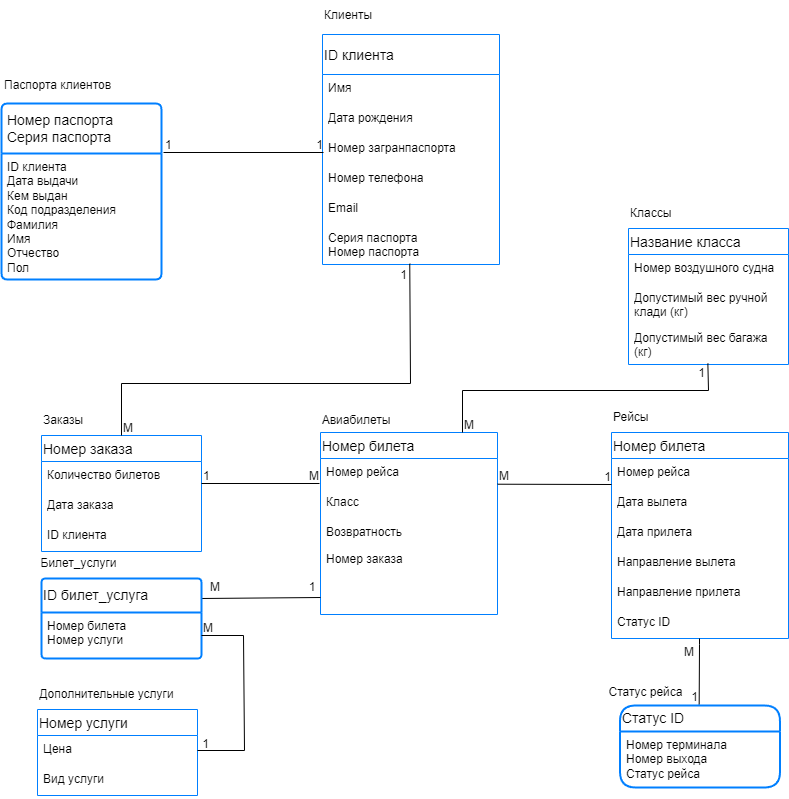

The diagram above was exported from draw.io. Its source (the exported page's mxGraphModel, read from the mxfile embedded in the PNG):
<mxGraphModel dx="1222" dy="1871" grid="0" gridSize="10" guides="1" tooltips="1" connect="1" arrows="1" fold="1" page="1" pageScale="1" pageWidth="827" pageHeight="1169" math="0" shadow="0">
  <root>
    <mxCell id="0" />
    <mxCell id="1" parent="0" />
    <mxCell id="-GFy0aDTAerLGd_PtXq9-6" value="Номер заказа" style="swimlane;fontStyle=0;childLayout=stackLayout;horizontal=1;startSize=26;horizontalStack=0;resizeParent=1;resizeParentMax=0;resizeLast=0;collapsible=1;marginBottom=0;align=left;fontSize=14;strokeColor=#007FFF;" parent="1" vertex="1">
      <mxGeometry x="56" y="65" width="160" height="116" as="geometry" />
    </mxCell>
    <mxCell id="-GFy0aDTAerLGd_PtXq9-7" value="Количество билетов" style="text;strokeColor=none;fillColor=none;spacingLeft=4;spacingRight=4;overflow=hidden;rotatable=0;points=[[0,0.5],[1,0.5]];portConstraint=eastwest;fontSize=12;whiteSpace=wrap;html=1;" parent="-GFy0aDTAerLGd_PtXq9-6" vertex="1">
      <mxGeometry y="26" width="160" height="30" as="geometry" />
    </mxCell>
    <mxCell id="3ASA2JuW_p4Q3ci79hdm-23" value="Дата заказа" style="text;strokeColor=none;fillColor=none;spacingLeft=4;spacingRight=4;overflow=hidden;rotatable=0;points=[[0,0.5],[1,0.5]];portConstraint=eastwest;fontSize=12;whiteSpace=wrap;html=1;" parent="-GFy0aDTAerLGd_PtXq9-6" vertex="1">
      <mxGeometry y="56" width="160" height="30" as="geometry" />
    </mxCell>
    <mxCell id="3ASA2JuW_p4Q3ci79hdm-27" value="ID клиента" style="text;strokeColor=none;fillColor=none;spacingLeft=4;spacingRight=4;overflow=hidden;rotatable=0;points=[[0,0.5],[1,0.5]];portConstraint=eastwest;fontSize=12;whiteSpace=wrap;html=1;" parent="-GFy0aDTAerLGd_PtXq9-6" vertex="1">
      <mxGeometry y="86" width="160" height="30" as="geometry" />
    </mxCell>
    <mxCell id="-GFy0aDTAerLGd_PtXq9-10" value="Заказы" style="text;html=1;strokeColor=none;fillColor=none;align=left;verticalAlign=middle;whiteSpace=wrap;rounded=0;" parent="1" vertex="1">
      <mxGeometry x="56" y="35" width="60" height="30" as="geometry" />
    </mxCell>
    <mxCell id="-GFy0aDTAerLGd_PtXq9-14" value="Авиабилеты" style="text;html=1;strokeColor=none;fillColor=none;align=center;verticalAlign=middle;whiteSpace=wrap;rounded=0;" parent="1" vertex="1">
      <mxGeometry x="341" y="35" width="60" height="30" as="geometry" />
    </mxCell>
    <mxCell id="-GFy0aDTAerLGd_PtXq9-11" value="Номер билета" style="swimlane;fontStyle=0;childLayout=stackLayout;horizontal=1;startSize=26;horizontalStack=0;resizeParent=1;resizeParentMax=0;resizeLast=0;collapsible=1;marginBottom=0;align=left;fontSize=14;strokeColor=#007FFF;" parent="1" vertex="1">
      <mxGeometry x="335" y="62" width="177" height="182" as="geometry" />
    </mxCell>
    <mxCell id="-GFy0aDTAerLGd_PtXq9-12" value="Номер рейса" style="text;strokeColor=none;fillColor=none;spacingLeft=4;spacingRight=4;overflow=hidden;rotatable=0;points=[[0,0.5],[1,0.5]];portConstraint=eastwest;fontSize=12;whiteSpace=wrap;html=1;" parent="-GFy0aDTAerLGd_PtXq9-11" vertex="1">
      <mxGeometry y="26" width="177" height="30" as="geometry" />
    </mxCell>
    <mxCell id="-GFy0aDTAerLGd_PtXq9-13" value="Класс" style="text;strokeColor=none;fillColor=none;spacingLeft=4;spacingRight=4;overflow=hidden;rotatable=0;points=[[0,0.5],[1,0.5]];portConstraint=eastwest;fontSize=12;whiteSpace=wrap;html=1;" parent="-GFy0aDTAerLGd_PtXq9-11" vertex="1">
      <mxGeometry y="56" width="177" height="30" as="geometry" />
    </mxCell>
    <mxCell id="-GFy0aDTAerLGd_PtXq9-15" value="Возвратность" style="text;strokeColor=none;fillColor=none;spacingLeft=4;spacingRight=4;overflow=hidden;rotatable=0;points=[[0,0.5],[1,0.5]];portConstraint=eastwest;fontSize=12;whiteSpace=wrap;html=1;" parent="-GFy0aDTAerLGd_PtXq9-11" vertex="1">
      <mxGeometry y="86" width="177" height="27" as="geometry" />
    </mxCell>
    <mxCell id="3ASA2JuW_p4Q3ci79hdm-24" value="Номер заказа" style="text;strokeColor=none;fillColor=none;spacingLeft=4;spacingRight=4;overflow=hidden;rotatable=0;points=[[0,0.5],[1,0.5]];portConstraint=eastwest;fontSize=12;whiteSpace=wrap;html=1;" parent="-GFy0aDTAerLGd_PtXq9-11" vertex="1">
      <mxGeometry y="113" width="177" height="69" as="geometry" />
    </mxCell>
    <mxCell id="-GFy0aDTAerLGd_PtXq9-17" value="Рейсы" style="text;html=1;strokeColor=none;fillColor=none;align=left;verticalAlign=middle;whiteSpace=wrap;rounded=0;" parent="1" vertex="1">
      <mxGeometry x="626" y="32" width="60" height="30" as="geometry" />
    </mxCell>
    <mxCell id="-GFy0aDTAerLGd_PtXq9-23" value="Номер билета" style="swimlane;fontStyle=0;childLayout=stackLayout;horizontal=1;startSize=26;horizontalStack=0;resizeParent=1;resizeParentMax=0;resizeLast=0;collapsible=1;marginBottom=0;align=left;fontSize=14;strokeColor=#007FFF;" parent="1" vertex="1">
      <mxGeometry x="626" y="62" width="177" height="206" as="geometry" />
    </mxCell>
    <mxCell id="-GFy0aDTAerLGd_PtXq9-24" value="Номер рейса" style="text;strokeColor=none;fillColor=none;spacingLeft=4;spacingRight=4;overflow=hidden;rotatable=0;points=[[0,0.5],[1,0.5]];portConstraint=eastwest;fontSize=12;whiteSpace=wrap;html=1;" parent="-GFy0aDTAerLGd_PtXq9-23" vertex="1">
      <mxGeometry y="26" width="177" height="30" as="geometry" />
    </mxCell>
    <mxCell id="-GFy0aDTAerLGd_PtXq9-25" value="Дата вылета" style="text;strokeColor=none;fillColor=none;spacingLeft=4;spacingRight=4;overflow=hidden;rotatable=0;points=[[0,0.5],[1,0.5]];portConstraint=eastwest;fontSize=12;whiteSpace=wrap;html=1;" parent="-GFy0aDTAerLGd_PtXq9-23" vertex="1">
      <mxGeometry y="56" width="177" height="30" as="geometry" />
    </mxCell>
    <mxCell id="-GFy0aDTAerLGd_PtXq9-26" value="Дата прилета" style="text;strokeColor=none;fillColor=none;spacingLeft=4;spacingRight=4;overflow=hidden;rotatable=0;points=[[0,0.5],[1,0.5]];portConstraint=eastwest;fontSize=12;whiteSpace=wrap;html=1;" parent="-GFy0aDTAerLGd_PtXq9-23" vertex="1">
      <mxGeometry y="86" width="177" height="30" as="geometry" />
    </mxCell>
    <mxCell id="-GFy0aDTAerLGd_PtXq9-27" value="Направление вылета" style="text;strokeColor=none;fillColor=none;spacingLeft=4;spacingRight=4;overflow=hidden;rotatable=0;points=[[0,0.5],[1,0.5]];portConstraint=eastwest;fontSize=12;whiteSpace=wrap;html=1;" parent="-GFy0aDTAerLGd_PtXq9-23" vertex="1">
      <mxGeometry y="116" width="177" height="30" as="geometry" />
    </mxCell>
    <mxCell id="-GFy0aDTAerLGd_PtXq9-28" value="Направление прилета" style="text;strokeColor=none;fillColor=none;spacingLeft=4;spacingRight=4;overflow=hidden;rotatable=0;points=[[0,0.5],[1,0.5]];portConstraint=eastwest;fontSize=12;whiteSpace=wrap;html=1;" parent="-GFy0aDTAerLGd_PtXq9-23" vertex="1">
      <mxGeometry y="146" width="177" height="30" as="geometry" />
    </mxCell>
    <mxCell id="yjBaEWvQ8lYXArMXHCgn-1" value="Статус ID" style="text;strokeColor=none;fillColor=none;spacingLeft=4;spacingRight=4;overflow=hidden;rotatable=0;points=[[0,0.5],[1,0.5]];portConstraint=eastwest;fontSize=12;whiteSpace=wrap;html=1;" parent="-GFy0aDTAerLGd_PtXq9-23" vertex="1">
      <mxGeometry y="176" width="177" height="30" as="geometry" />
    </mxCell>
    <mxCell id="-GFy0aDTAerLGd_PtXq9-32" value="" style="endArrow=none;html=1;rounded=0;" parent="1" edge="1">
      <mxGeometry relative="1" as="geometry">
        <mxPoint x="216" y="113" as="sourcePoint" />
        <mxPoint x="334" y="113" as="targetPoint" />
      </mxGeometry>
    </mxCell>
    <mxCell id="-GFy0aDTAerLGd_PtXq9-33" value="1" style="resizable=0;html=1;whiteSpace=wrap;align=left;verticalAlign=bottom;" parent="-GFy0aDTAerLGd_PtXq9-32" connectable="0" vertex="1">
      <mxGeometry x="-1" relative="1" as="geometry" />
    </mxCell>
    <mxCell id="-GFy0aDTAerLGd_PtXq9-34" value="M" style="resizable=0;html=1;whiteSpace=wrap;align=right;verticalAlign=bottom;" parent="-GFy0aDTAerLGd_PtXq9-32" connectable="0" vertex="1">
      <mxGeometry x="1" relative="1" as="geometry" />
    </mxCell>
    <mxCell id="-GFy0aDTAerLGd_PtXq9-35" value="" style="endArrow=none;html=1;rounded=0;exitX=1.001;exitY=-0.143;exitDx=0;exitDy=0;exitPerimeter=0;" parent="1" source="-GFy0aDTAerLGd_PtXq9-13" edge="1">
      <mxGeometry relative="1" as="geometry">
        <mxPoint x="525" y="114" as="sourcePoint" />
        <mxPoint x="626" y="114" as="targetPoint" />
      </mxGeometry>
    </mxCell>
    <mxCell id="-GFy0aDTAerLGd_PtXq9-36" value="M" style="resizable=0;html=1;whiteSpace=wrap;align=left;verticalAlign=bottom;" parent="-GFy0aDTAerLGd_PtXq9-35" connectable="0" vertex="1">
      <mxGeometry x="-1" relative="1" as="geometry" />
    </mxCell>
    <mxCell id="-GFy0aDTAerLGd_PtXq9-37" value="1" style="resizable=0;html=1;whiteSpace=wrap;align=right;verticalAlign=bottom;" parent="-GFy0aDTAerLGd_PtXq9-35" connectable="0" vertex="1">
      <mxGeometry x="1" relative="1" as="geometry" />
    </mxCell>
    <mxCell id="-GFy0aDTAerLGd_PtXq9-38" value="" style="endArrow=none;html=1;rounded=0;" parent="1" edge="1">
      <mxGeometry relative="1" as="geometry">
        <mxPoint x="714" y="268" as="sourcePoint" />
        <mxPoint x="713.6700000000001" y="334" as="targetPoint" />
        <Array as="points">
          <mxPoint x="714" y="274" />
        </Array>
      </mxGeometry>
    </mxCell>
    <mxCell id="-GFy0aDTAerLGd_PtXq9-39" value="M" style="resizable=0;html=1;whiteSpace=wrap;align=left;verticalAlign=bottom;" parent="-GFy0aDTAerLGd_PtXq9-38" connectable="0" vertex="1">
      <mxGeometry x="-1" relative="1" as="geometry">
        <mxPoint x="-17" y="21" as="offset" />
      </mxGeometry>
    </mxCell>
    <mxCell id="-GFy0aDTAerLGd_PtXq9-40" value="1" style="resizable=0;html=1;whiteSpace=wrap;align=right;verticalAlign=bottom;" parent="-GFy0aDTAerLGd_PtXq9-38" connectable="0" vertex="1">
      <mxGeometry x="1" relative="1" as="geometry" />
    </mxCell>
    <mxCell id="-GFy0aDTAerLGd_PtXq9-46" value="Статус рейса" style="text;html=1;align=center;verticalAlign=middle;resizable=0;points=[];autosize=1;strokeColor=none;fillColor=none;" parent="1" vertex="1">
      <mxGeometry x="614" y="309" width="92" height="26" as="geometry" />
    </mxCell>
    <mxCell id="-GFy0aDTAerLGd_PtXq9-47" value="Статус ID" style="swimlane;childLayout=stackLayout;horizontal=1;startSize=26;horizontalStack=0;rounded=1;fontSize=14;fontStyle=0;strokeWidth=2;resizeParent=0;resizeLast=1;shadow=0;dashed=0;align=left;arcSize=20;whiteSpace=wrap;html=1;strokeColor=#007FFF;" parent="1" vertex="1">
      <mxGeometry x="634.5" y="335" width="160" height="82" as="geometry" />
    </mxCell>
    <mxCell id="-GFy0aDTAerLGd_PtXq9-48" value="Номер терминала&amp;nbsp;&lt;br&gt;Номер выхода&lt;br&gt;Статус рейса" style="align=left;strokeColor=none;fillColor=none;spacingLeft=4;fontSize=12;verticalAlign=top;resizable=0;rotatable=0;part=1;html=1;" parent="-GFy0aDTAerLGd_PtXq9-47" vertex="1">
      <mxGeometry y="26" width="160" height="56" as="geometry" />
    </mxCell>
    <mxCell id="-GFy0aDTAerLGd_PtXq9-49" value="ID клиента" style="swimlane;fontStyle=0;childLayout=stackLayout;horizontal=1;startSize=40;horizontalStack=0;resizeParent=1;resizeParentMax=0;resizeLast=0;collapsible=1;marginBottom=0;align=left;fontSize=14;strokeColor=#007FFF;" parent="1" vertex="1">
      <mxGeometry x="337" y="-336" width="177" height="230" as="geometry" />
    </mxCell>
    <mxCell id="-GFy0aDTAerLGd_PtXq9-56" value="Имя" style="text;strokeColor=none;fillColor=none;spacingLeft=4;spacingRight=4;overflow=hidden;rotatable=0;points=[[0,0.5],[1,0.5]];portConstraint=eastwest;fontSize=12;whiteSpace=wrap;html=1;" parent="-GFy0aDTAerLGd_PtXq9-49" vertex="1">
      <mxGeometry y="40" width="177" height="30" as="geometry" />
    </mxCell>
    <mxCell id="-GFy0aDTAerLGd_PtXq9-59" value="Дата рождения" style="text;strokeColor=none;fillColor=none;spacingLeft=4;spacingRight=4;overflow=hidden;rotatable=0;points=[[0,0.5],[1,0.5]];portConstraint=eastwest;fontSize=12;whiteSpace=wrap;html=1;" parent="-GFy0aDTAerLGd_PtXq9-49" vertex="1">
      <mxGeometry y="70" width="177" height="30" as="geometry" />
    </mxCell>
    <mxCell id="-GFy0aDTAerLGd_PtXq9-60" value="Номер загранпаспорта" style="text;strokeColor=none;fillColor=none;spacingLeft=4;spacingRight=4;overflow=hidden;rotatable=0;points=[[0,0.5],[1,0.5]];portConstraint=eastwest;fontSize=12;whiteSpace=wrap;html=1;" parent="-GFy0aDTAerLGd_PtXq9-49" vertex="1">
      <mxGeometry y="100" width="177" height="30" as="geometry" />
    </mxCell>
    <mxCell id="-GFy0aDTAerLGd_PtXq9-61" value="Номер телефона" style="text;strokeColor=none;fillColor=none;spacingLeft=4;spacingRight=4;overflow=hidden;rotatable=0;points=[[0,0.5],[1,0.5]];portConstraint=eastwest;fontSize=12;whiteSpace=wrap;html=1;" parent="-GFy0aDTAerLGd_PtXq9-49" vertex="1">
      <mxGeometry y="130" width="177" height="30" as="geometry" />
    </mxCell>
    <mxCell id="-GFy0aDTAerLGd_PtXq9-62" value="Email" style="text;strokeColor=none;fillColor=none;spacingLeft=4;spacingRight=4;overflow=hidden;rotatable=0;points=[[0,0.5],[1,0.5]];portConstraint=eastwest;fontSize=12;whiteSpace=wrap;html=1;" parent="-GFy0aDTAerLGd_PtXq9-49" vertex="1">
      <mxGeometry y="160" width="177" height="30" as="geometry" />
    </mxCell>
    <mxCell id="3ASA2JuW_p4Q3ci79hdm-1" value="Серия паспорта&lt;br&gt;Номер паспорта" style="text;strokeColor=none;fillColor=none;spacingLeft=4;spacingRight=4;overflow=hidden;rotatable=0;points=[[0,0.5],[1,0.5]];portConstraint=eastwest;fontSize=12;whiteSpace=wrap;html=1;" parent="-GFy0aDTAerLGd_PtXq9-49" vertex="1">
      <mxGeometry y="190" width="177" height="40" as="geometry" />
    </mxCell>
    <mxCell id="-GFy0aDTAerLGd_PtXq9-63" value="Клиенты" style="text;html=1;strokeColor=none;fillColor=none;align=left;verticalAlign=middle;whiteSpace=wrap;rounded=0;" parent="1" vertex="1">
      <mxGeometry x="337" y="-370" width="60" height="30" as="geometry" />
    </mxCell>
    <mxCell id="-GFy0aDTAerLGd_PtXq9-88" value="" style="endArrow=none;html=1;rounded=0;exitX=0.5;exitY=0;exitDx=0;exitDy=0;entryX=0.493;entryY=0.981;entryDx=0;entryDy=0;entryPerimeter=0;" parent="1" source="-GFy0aDTAerLGd_PtXq9-6" target="3ASA2JuW_p4Q3ci79hdm-1" edge="1">
      <mxGeometry relative="1" as="geometry">
        <mxPoint x="190" y="-51" as="sourcePoint" />
        <mxPoint x="425" y="-24" as="targetPoint" />
        <Array as="points">
          <mxPoint x="136" y="13" />
          <mxPoint x="425" y="13" />
        </Array>
      </mxGeometry>
    </mxCell>
    <mxCell id="-GFy0aDTAerLGd_PtXq9-89" value="M" style="resizable=0;html=1;whiteSpace=wrap;align=left;verticalAlign=bottom;" parent="-GFy0aDTAerLGd_PtXq9-88" connectable="0" vertex="1">
      <mxGeometry x="-1" relative="1" as="geometry" />
    </mxCell>
    <mxCell id="-GFy0aDTAerLGd_PtXq9-90" value="1" style="resizable=0;html=1;whiteSpace=wrap;align=right;verticalAlign=bottom;" parent="-GFy0aDTAerLGd_PtXq9-88" connectable="0" vertex="1">
      <mxGeometry x="1" relative="1" as="geometry">
        <mxPoint x="-2" y="18" as="offset" />
      </mxGeometry>
    </mxCell>
    <mxCell id="-GFy0aDTAerLGd_PtXq9-104" value="Название класса" style="swimlane;fontStyle=0;childLayout=stackLayout;horizontal=1;startSize=26;horizontalStack=0;resizeParent=1;resizeParentMax=0;resizeLast=0;collapsible=1;marginBottom=0;align=left;fontSize=14;strokeColor=#007FFF;" parent="1" vertex="1">
      <mxGeometry x="643" y="-142" width="160" height="136" as="geometry" />
    </mxCell>
    <mxCell id="-GFy0aDTAerLGd_PtXq9-106" value="Номер воздушного судна" style="text;strokeColor=none;fillColor=none;spacingLeft=4;spacingRight=4;overflow=hidden;rotatable=0;points=[[0,0.5],[1,0.5]];portConstraint=eastwest;fontSize=12;whiteSpace=wrap;html=1;" parent="-GFy0aDTAerLGd_PtXq9-104" vertex="1">
      <mxGeometry y="26" width="160" height="30" as="geometry" />
    </mxCell>
    <mxCell id="-GFy0aDTAerLGd_PtXq9-107" value="Допустимый вес ручной клади (кг)" style="text;strokeColor=none;fillColor=none;spacingLeft=4;spacingRight=4;overflow=hidden;rotatable=0;points=[[0,0.5],[1,0.5]];portConstraint=eastwest;fontSize=12;whiteSpace=wrap;html=1;" parent="-GFy0aDTAerLGd_PtXq9-104" vertex="1">
      <mxGeometry y="56" width="160" height="40" as="geometry" />
    </mxCell>
    <mxCell id="-GFy0aDTAerLGd_PtXq9-108" value="Допустимый вес багажа (кг)" style="text;strokeColor=none;fillColor=none;spacingLeft=4;spacingRight=4;overflow=hidden;rotatable=0;points=[[0,0.5],[1,0.5]];portConstraint=eastwest;fontSize=12;whiteSpace=wrap;html=1;" parent="-GFy0aDTAerLGd_PtXq9-104" vertex="1">
      <mxGeometry y="96" width="160" height="40" as="geometry" />
    </mxCell>
    <mxCell id="-GFy0aDTAerLGd_PtXq9-109" value="Классы" style="text;strokeColor=none;align=left;fillColor=none;html=1;verticalAlign=middle;whiteSpace=wrap;rounded=0;" parent="1" vertex="1">
      <mxGeometry x="643" y="-172" width="60" height="30" as="geometry" />
    </mxCell>
    <mxCell id="-GFy0aDTAerLGd_PtXq9-110" value="" style="endArrow=none;html=1;rounded=0;exitX=0.5;exitY=0;exitDx=0;exitDy=0;entryX=0.496;entryY=0.977;entryDx=0;entryDy=0;entryPerimeter=0;" parent="1" target="-GFy0aDTAerLGd_PtXq9-108" edge="1">
      <mxGeometry relative="1" as="geometry">
        <mxPoint x="477" y="62" as="sourcePoint" />
        <mxPoint x="766" y="-27" as="targetPoint" />
        <Array as="points">
          <mxPoint x="477" y="20" />
          <mxPoint x="723" y="20" />
        </Array>
      </mxGeometry>
    </mxCell>
    <mxCell id="-GFy0aDTAerLGd_PtXq9-111" value="M" style="resizable=0;html=1;whiteSpace=wrap;align=left;verticalAlign=bottom;" parent="-GFy0aDTAerLGd_PtXq9-110" connectable="0" vertex="1">
      <mxGeometry x="-1" relative="1" as="geometry" />
    </mxCell>
    <mxCell id="-GFy0aDTAerLGd_PtXq9-112" value="1" style="resizable=0;html=1;whiteSpace=wrap;align=right;verticalAlign=bottom;" parent="-GFy0aDTAerLGd_PtXq9-110" connectable="0" vertex="1">
      <mxGeometry x="1" relative="1" as="geometry">
        <mxPoint x="-2" y="18" as="offset" />
      </mxGeometry>
    </mxCell>
    <mxCell id="-GFy0aDTAerLGd_PtXq9-114" value="Номер услуги" style="swimlane;fontStyle=0;childLayout=stackLayout;horizontal=1;startSize=26;horizontalStack=0;resizeParent=1;resizeParentMax=0;resizeLast=0;collapsible=1;marginBottom=0;align=left;fontSize=14;strokeColor=#007FFF;" parent="1" vertex="1">
      <mxGeometry x="52" y="339" width="160" height="86" as="geometry" />
    </mxCell>
    <mxCell id="-GFy0aDTAerLGd_PtXq9-116" value="Цена" style="text;strokeColor=none;fillColor=none;spacingLeft=4;spacingRight=4;overflow=hidden;rotatable=0;points=[[0,0.5],[1,0.5]];portConstraint=eastwest;fontSize=12;whiteSpace=wrap;html=1;" parent="-GFy0aDTAerLGd_PtXq9-114" vertex="1">
      <mxGeometry y="26" width="160" height="30" as="geometry" />
    </mxCell>
    <mxCell id="3ASA2JuW_p4Q3ci79hdm-22" value="Вид услуги" style="text;strokeColor=none;fillColor=none;spacingLeft=4;spacingRight=4;overflow=hidden;rotatable=0;points=[[0,0.5],[1,0.5]];portConstraint=eastwest;fontSize=12;whiteSpace=wrap;html=1;" parent="-GFy0aDTAerLGd_PtXq9-114" vertex="1">
      <mxGeometry y="56" width="160" height="30" as="geometry" />
    </mxCell>
    <mxCell id="-GFy0aDTAerLGd_PtXq9-118" value="Дополнительные услуги" style="text;strokeColor=none;align=center;fillColor=none;html=1;verticalAlign=middle;whiteSpace=wrap;rounded=0;" parent="1" vertex="1">
      <mxGeometry x="45" y="309" width="152.5" height="30" as="geometry" />
    </mxCell>
    <mxCell id="-GFy0aDTAerLGd_PtXq9-119" value="" style="endArrow=none;html=1;rounded=0;exitX=0;exitY=0.5;exitDx=0;exitDy=0;entryX=1;entryY=0.25;entryDx=0;entryDy=0;" parent="1" target="3ASA2JuW_p4Q3ci79hdm-16" edge="1">
      <mxGeometry relative="1" as="geometry">
        <mxPoint x="334.9999999999999" y="226.99999999999977" as="sourcePoint" />
        <mxPoint x="416" y="220" as="targetPoint" />
      </mxGeometry>
    </mxCell>
    <mxCell id="-GFy0aDTAerLGd_PtXq9-125" value="M" style="text;strokeColor=none;align=center;fillColor=none;html=1;verticalAlign=middle;whiteSpace=wrap;rounded=0;" parent="1" vertex="1">
      <mxGeometry x="222" y="211" width="15.7" height="12.82" as="geometry" />
    </mxCell>
    <mxCell id="-GFy0aDTAerLGd_PtXq9-126" value="1" style="text;strokeColor=none;align=center;fillColor=none;html=1;verticalAlign=middle;whiteSpace=wrap;rounded=0;" parent="1" vertex="1">
      <mxGeometry x="319.3" y="211" width="15.7" height="12.82" as="geometry" />
    </mxCell>
    <mxCell id="-GFy0aDTAerLGd_PtXq9-128" value="" style="endArrow=none;html=1;rounded=0;" parent="1" edge="1">
      <mxGeometry relative="1" as="geometry">
        <mxPoint x="178" y="-218" as="sourcePoint" />
        <mxPoint x="338" y="-218" as="targetPoint" />
      </mxGeometry>
    </mxCell>
    <mxCell id="-GFy0aDTAerLGd_PtXq9-129" value="1" style="resizable=0;html=1;whiteSpace=wrap;align=left;verticalAlign=bottom;" parent="-GFy0aDTAerLGd_PtXq9-128" connectable="0" vertex="1">
      <mxGeometry x="-1" relative="1" as="geometry" />
    </mxCell>
    <mxCell id="-GFy0aDTAerLGd_PtXq9-130" value="1" style="resizable=0;html=1;whiteSpace=wrap;align=right;verticalAlign=bottom;" parent="-GFy0aDTAerLGd_PtXq9-128" connectable="0" vertex="1">
      <mxGeometry x="1" relative="1" as="geometry" />
    </mxCell>
    <mxCell id="-GFy0aDTAerLGd_PtXq9-136" value="&amp;nbsp;Номер паспорта&lt;br&gt;&amp;nbsp;Серия паспорта" style="swimlane;childLayout=stackLayout;horizontal=1;startSize=50;horizontalStack=0;rounded=1;fontSize=14;fontStyle=0;strokeWidth=2;resizeParent=0;resizeLast=1;shadow=0;dashed=0;align=left;arcSize=4;whiteSpace=wrap;html=1;strokeColor=#007FFF;" parent="1" vertex="1">
      <mxGeometry x="16" y="-267" width="160" height="176" as="geometry" />
    </mxCell>
    <mxCell id="-GFy0aDTAerLGd_PtXq9-137" value="ID клиента&lt;br&gt;Дата выдачи&lt;br&gt;Кем выдан&lt;br&gt;Код подразделения&lt;br&gt;Фамилия&lt;br&gt;Имя&lt;br&gt;Отчество&lt;br&gt;Пол" style="align=left;strokeColor=none;fillColor=none;spacingLeft=4;fontSize=12;verticalAlign=top;resizable=0;rotatable=0;part=1;html=1;" parent="-GFy0aDTAerLGd_PtXq9-136" vertex="1">
      <mxGeometry y="50" width="160" height="126" as="geometry" />
    </mxCell>
    <mxCell id="-GFy0aDTAerLGd_PtXq9-138" value="Паспорта клиентов" style="text;strokeColor=none;align=left;fillColor=none;html=1;verticalAlign=middle;whiteSpace=wrap;rounded=0;" parent="1" vertex="1">
      <mxGeometry x="17.000000000000007" y="-300" width="202.46" height="30" as="geometry" />
    </mxCell>
    <mxCell id="3ASA2JuW_p4Q3ci79hdm-16" value="ID билет_услуга" style="swimlane;childLayout=stackLayout;horizontal=1;startSize=34;horizontalStack=0;rounded=1;fontSize=14;fontStyle=0;strokeWidth=2;resizeParent=0;resizeLast=1;shadow=0;dashed=0;align=left;arcSize=4;whiteSpace=wrap;html=1;strokeColor=#007FFF;" parent="1" vertex="1">
      <mxGeometry x="56.00000000000001" y="208" width="160" height="80" as="geometry" />
    </mxCell>
    <mxCell id="3ASA2JuW_p4Q3ci79hdm-17" value="Номер билета&lt;br&gt;Номер услуги" style="align=left;strokeColor=none;fillColor=none;spacingLeft=4;fontSize=12;verticalAlign=top;resizable=0;rotatable=0;part=1;html=1;" parent="3ASA2JuW_p4Q3ci79hdm-16" vertex="1">
      <mxGeometry y="34" width="160" height="46" as="geometry" />
    </mxCell>
    <mxCell id="3ASA2JuW_p4Q3ci79hdm-18" value="Билет_услуги" style="text;strokeColor=none;align=center;fillColor=none;html=1;verticalAlign=middle;whiteSpace=wrap;rounded=0;" parent="1" vertex="1">
      <mxGeometry x="17" y="178" width="152.5" height="30" as="geometry" />
    </mxCell>
    <mxCell id="3ASA2JuW_p4Q3ci79hdm-19" value="" style="endArrow=none;html=1;rounded=0;exitX=1;exitY=0.5;exitDx=0;exitDy=0;entryX=1;entryY=0.5;entryDx=0;entryDy=0;" parent="1" source="3ASA2JuW_p4Q3ci79hdm-17" target="-GFy0aDTAerLGd_PtXq9-116" edge="1">
      <mxGeometry relative="1" as="geometry">
        <mxPoint x="217" y="302" as="sourcePoint" />
        <mxPoint x="377" y="302" as="targetPoint" />
        <Array as="points">
          <mxPoint x="258" y="265" />
          <mxPoint x="259" y="380" />
        </Array>
      </mxGeometry>
    </mxCell>
    <mxCell id="3ASA2JuW_p4Q3ci79hdm-20" value="M" style="resizable=0;html=1;whiteSpace=wrap;align=left;verticalAlign=bottom;" parent="3ASA2JuW_p4Q3ci79hdm-19" connectable="0" vertex="1">
      <mxGeometry x="-1" relative="1" as="geometry" />
    </mxCell>
    <mxCell id="3ASA2JuW_p4Q3ci79hdm-21" value="1" style="resizable=0;html=1;whiteSpace=wrap;align=right;verticalAlign=bottom;" parent="3ASA2JuW_p4Q3ci79hdm-19" connectable="0" vertex="1">
      <mxGeometry x="1" relative="1" as="geometry">
        <mxPoint x="13" y="1" as="offset" />
      </mxGeometry>
    </mxCell>
  </root>
</mxGraphModel>